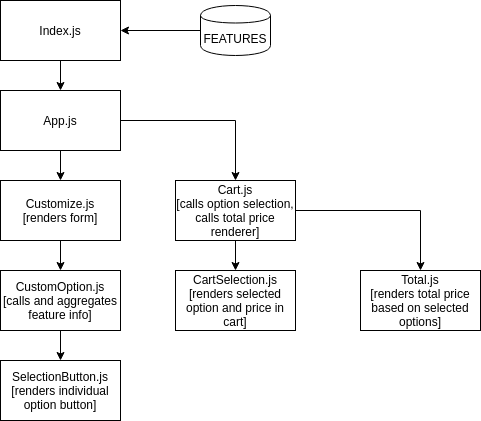

The diagram above was exported from draw.io. Its source (the exported page's mxGraphModel, read from the mxfile embedded in the PNG):
<mxGraphModel dx="1422" dy="775" grid="1" gridSize="10" guides="1" tooltips="1" connect="1" arrows="1" fold="1" page="1" pageScale="1" pageWidth="850" pageHeight="1100" math="0" shadow="0">
  <root>
    <mxCell id="0" />
    <mxCell id="1" parent="0" />
    <mxCell id="nezu6KJcwUbOWKHYcx6W-8" value="" style="edgeStyle=orthogonalEdgeStyle;rounded=0;orthogonalLoop=1;jettySize=auto;html=1;" edge="1" parent="1" source="nezu6KJcwUbOWKHYcx6W-1" target="nezu6KJcwUbOWKHYcx6W-7">
      <mxGeometry relative="1" as="geometry" />
    </mxCell>
    <mxCell id="nezu6KJcwUbOWKHYcx6W-14" value="" style="edgeStyle=orthogonalEdgeStyle;rounded=0;orthogonalLoop=1;jettySize=auto;html=1;" edge="1" parent="1" source="nezu6KJcwUbOWKHYcx6W-1" target="nezu6KJcwUbOWKHYcx6W-13">
      <mxGeometry relative="1" as="geometry" />
    </mxCell>
    <mxCell id="nezu6KJcwUbOWKHYcx6W-1" value="App.js" style="rounded=0;whiteSpace=wrap;html=1;" vertex="1" parent="1">
      <mxGeometry x="20" y="100" width="120" height="60" as="geometry" />
    </mxCell>
    <mxCell id="nezu6KJcwUbOWKHYcx6W-16" value="" style="edgeStyle=orthogonalEdgeStyle;rounded=0;orthogonalLoop=1;jettySize=auto;html=1;" edge="1" parent="1" source="nezu6KJcwUbOWKHYcx6W-13" target="nezu6KJcwUbOWKHYcx6W-15">
      <mxGeometry relative="1" as="geometry" />
    </mxCell>
    <mxCell id="nezu6KJcwUbOWKHYcx6W-18" value="" style="edgeStyle=orthogonalEdgeStyle;rounded=0;orthogonalLoop=1;jettySize=auto;html=1;" edge="1" parent="1" source="nezu6KJcwUbOWKHYcx6W-13" target="nezu6KJcwUbOWKHYcx6W-17">
      <mxGeometry relative="1" as="geometry" />
    </mxCell>
    <mxCell id="nezu6KJcwUbOWKHYcx6W-13" value="Cart.js&lt;br&gt;[calls option selection, calls total price renderer]" style="rounded=0;whiteSpace=wrap;html=1;" vertex="1" parent="1">
      <mxGeometry x="195" y="190" width="120" height="60" as="geometry" />
    </mxCell>
    <mxCell id="nezu6KJcwUbOWKHYcx6W-17" value="Total.js&lt;br&gt;[renders total price based on selected options]" style="rounded=0;whiteSpace=wrap;html=1;" vertex="1" parent="1">
      <mxGeometry x="380" y="280" width="120" height="60" as="geometry" />
    </mxCell>
    <mxCell id="nezu6KJcwUbOWKHYcx6W-15" value="CartSelection.js&lt;br&gt;[renders selected option and price in cart]" style="rounded=0;whiteSpace=wrap;html=1;" vertex="1" parent="1">
      <mxGeometry x="195" y="280" width="120" height="60" as="geometry" />
    </mxCell>
    <mxCell id="nezu6KJcwUbOWKHYcx6W-10" value="" style="edgeStyle=orthogonalEdgeStyle;rounded=0;orthogonalLoop=1;jettySize=auto;html=1;" edge="1" parent="1" source="nezu6KJcwUbOWKHYcx6W-7" target="nezu6KJcwUbOWKHYcx6W-9">
      <mxGeometry relative="1" as="geometry" />
    </mxCell>
    <mxCell id="nezu6KJcwUbOWKHYcx6W-7" value="Customize.js&lt;br&gt;[renders form]" style="rounded=0;whiteSpace=wrap;html=1;" vertex="1" parent="1">
      <mxGeometry x="20" y="190" width="120" height="60" as="geometry" />
    </mxCell>
    <mxCell id="nezu6KJcwUbOWKHYcx6W-12" value="" style="edgeStyle=orthogonalEdgeStyle;rounded=0;orthogonalLoop=1;jettySize=auto;html=1;" edge="1" parent="1" source="nezu6KJcwUbOWKHYcx6W-9" target="nezu6KJcwUbOWKHYcx6W-11">
      <mxGeometry relative="1" as="geometry" />
    </mxCell>
    <mxCell id="nezu6KJcwUbOWKHYcx6W-9" value="CustomOption.js&lt;br&gt;[calls and aggregates feature info]" style="rounded=0;whiteSpace=wrap;html=1;" vertex="1" parent="1">
      <mxGeometry x="20" y="280" width="120" height="60" as="geometry" />
    </mxCell>
    <mxCell id="nezu6KJcwUbOWKHYcx6W-11" value="SelectionButton.js&lt;br&gt;[renders individual option button]" style="rounded=0;whiteSpace=wrap;html=1;" vertex="1" parent="1">
      <mxGeometry x="20" y="370" width="120" height="60" as="geometry" />
    </mxCell>
    <mxCell id="nezu6KJcwUbOWKHYcx6W-6" value="" style="edgeStyle=orthogonalEdgeStyle;rounded=0;orthogonalLoop=1;jettySize=auto;html=1;" edge="1" parent="1" source="nezu6KJcwUbOWKHYcx6W-2" target="nezu6KJcwUbOWKHYcx6W-1">
      <mxGeometry relative="1" as="geometry" />
    </mxCell>
    <mxCell id="nezu6KJcwUbOWKHYcx6W-2" value="Index.js" style="rounded=0;whiteSpace=wrap;html=1;" vertex="1" parent="1">
      <mxGeometry x="20" y="10" width="120" height="60" as="geometry" />
    </mxCell>
    <mxCell id="nezu6KJcwUbOWKHYcx6W-5" value="" style="edgeStyle=orthogonalEdgeStyle;rounded=0;orthogonalLoop=1;jettySize=auto;html=1;" edge="1" parent="1" source="nezu6KJcwUbOWKHYcx6W-3" target="nezu6KJcwUbOWKHYcx6W-2">
      <mxGeometry relative="1" as="geometry" />
    </mxCell>
    <mxCell id="nezu6KJcwUbOWKHYcx6W-3" value="FEATURES" style="shape=cylinder;whiteSpace=wrap;html=1;boundedLbl=1;backgroundOutline=1;" vertex="1" parent="1">
      <mxGeometry x="220" y="15" width="70" height="50" as="geometry" />
    </mxCell>
  </root>
</mxGraphModel>